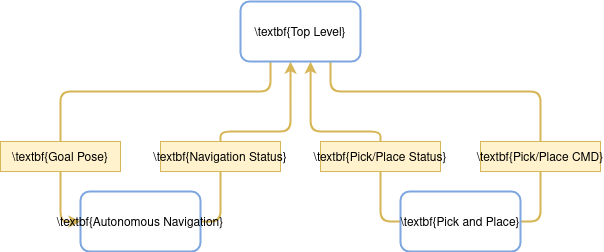

The diagram above was exported from draw.io. Its source (the exported page's mxGraphModel, read from the mxfile embedded in the PNG):
<mxGraphModel dx="923" dy="1786" grid="1" gridSize="10" guides="1" tooltips="1" connect="1" arrows="1" fold="1" page="1" pageScale="1" pageWidth="850" pageHeight="1100" math="0" shadow="0">
  <root>
    <mxCell id="0" />
    <mxCell id="1" parent="0" />
    <mxCell id="L5peyzCVptY8f38x67ao-4" value="\textbf{Navigation Status}" style="rounded=0;fillColor=#fff2cc;strokeColor=#d6b656;fontStyle=0" parent="1" vertex="1">
      <mxGeometry x="320" y="130" width="120" height="30" as="geometry" />
    </mxCell>
    <mxCell id="L5peyzCVptY8f38x67ao-5" value="" style="edgeStyle=orthogonalEdgeStyle;orthogonalLoop=1;jettySize=auto;fillColor=#fff2cc;strokeColor=#d6b656;strokeWidth=2;rounded=1;exitX=0.417;exitY=1.002;exitDx=0;exitDy=0;entryX=0.5;entryY=0;entryDx=0;entryDy=0;endArrow=none;endFill=0;startArrow=classic;startFill=1;exitPerimeter=0;fontStyle=0" parent="1" source="6u2ek7_AaetOzXVUNm49-1" target="L5peyzCVptY8f38x67ao-4" edge="1">
      <mxGeometry relative="1" as="geometry">
        <mxPoint x="439.84000000000015" y="60.16000000000008" as="sourcePoint" />
        <mxPoint x="255" y="180" as="targetPoint" />
        <Array as="points">
          <mxPoint x="450" y="120" />
          <mxPoint x="380" y="120" />
        </Array>
      </mxGeometry>
    </mxCell>
    <mxCell id="L5peyzCVptY8f38x67ao-6" value="" style="edgeStyle=orthogonalEdgeStyle;orthogonalLoop=1;jettySize=auto;fillColor=#fff2cc;strokeColor=#d6b656;strokeWidth=2;rounded=1;exitX=0.5;exitY=1;exitDx=0;exitDy=0;entryX=1;entryY=0.5;entryDx=0;entryDy=0;endArrow=none;endFill=0;fontStyle=0" parent="1" source="L5peyzCVptY8f38x67ao-4" target="6u2ek7_AaetOzXVUNm49-3" edge="1">
      <mxGeometry relative="1" as="geometry">
        <mxPoint x="485" y="160" as="sourcePoint" />
        <mxPoint x="319.9999999999998" y="285" as="targetPoint" />
        <Array as="points">
          <mxPoint x="380" y="210" />
        </Array>
      </mxGeometry>
    </mxCell>
    <mxCell id="L5peyzCVptY8f38x67ao-7" value="\textbf{Goal Pose}" style="rounded=0;fillColor=#fff2cc;strokeColor=#d6b656;fontStyle=0" parent="1" vertex="1">
      <mxGeometry x="160" y="130" width="120" height="30" as="geometry" />
    </mxCell>
    <mxCell id="L5peyzCVptY8f38x67ao-8" value="" style="edgeStyle=orthogonalEdgeStyle;orthogonalLoop=1;jettySize=auto;fillColor=#fff2cc;strokeColor=#d6b656;strokeWidth=2;rounded=1;exitX=0.5;exitY=0;exitDx=0;exitDy=0;entryX=0.25;entryY=1;entryDx=0;entryDy=0;endArrow=none;endFill=0;fontStyle=0" parent="1" source="L5peyzCVptY8f38x67ao-7" target="6u2ek7_AaetOzXVUNm49-1" edge="1">
      <mxGeometry relative="1" as="geometry">
        <mxPoint x="340" y="260" as="sourcePoint" />
        <mxPoint x="361.00505063388323" y="48.28427124746213" as="targetPoint" />
        <Array as="points">
          <mxPoint x="220" y="80" />
          <mxPoint x="430" y="80" />
        </Array>
      </mxGeometry>
    </mxCell>
    <mxCell id="L5peyzCVptY8f38x67ao-9" value="" style="edgeStyle=orthogonalEdgeStyle;orthogonalLoop=1;jettySize=auto;fillColor=#fff2cc;strokeColor=#d6b656;strokeWidth=2;rounded=1;exitX=0.5;exitY=1;exitDx=0;exitDy=0;entryX=0;entryY=0.5;entryDx=0;entryDy=0;endArrow=classic;endFill=1;fontStyle=0" parent="1" source="L5peyzCVptY8f38x67ao-7" target="6u2ek7_AaetOzXVUNm49-3" edge="1">
      <mxGeometry relative="1" as="geometry">
        <mxPoint x="120" y="110" as="sourcePoint" />
        <mxPoint x="215" y="240" as="targetPoint" />
      </mxGeometry>
    </mxCell>
    <mxCell id="L5peyzCVptY8f38x67ao-10" value="" style="edgeStyle=orthogonalEdgeStyle;orthogonalLoop=1;jettySize=auto;fillColor=#fff2cc;strokeColor=#d6b656;strokeWidth=2;rounded=1;exitX=0.75;exitY=1;exitDx=0;exitDy=0;endArrow=none;endFill=0;startArrow=none;startFill=0;entryX=0.5;entryY=0;entryDx=0;entryDy=0;fontStyle=0" parent="1" source="6u2ek7_AaetOzXVUNm49-1" target="L5peyzCVptY8f38x67ao-11" edge="1">
      <mxGeometry relative="1" as="geometry">
        <mxPoint x="558.9949493661168" y="48.28427124746213" as="sourcePoint" />
        <mxPoint x="700" y="160" as="targetPoint" />
        <Array as="points">
          <mxPoint x="490" y="80" />
          <mxPoint x="700" y="80" />
        </Array>
      </mxGeometry>
    </mxCell>
    <mxCell id="L5peyzCVptY8f38x67ao-11" value="\textbf{Pick/Place CMD}" style="rounded=0;fillColor=#fff2cc;strokeColor=#d6b656;fontStyle=0" parent="1" vertex="1">
      <mxGeometry x="640" y="130" width="120" height="30" as="geometry" />
    </mxCell>
    <mxCell id="L5peyzCVptY8f38x67ao-12" value="" style="edgeStyle=orthogonalEdgeStyle;orthogonalLoop=1;jettySize=auto;fillColor=#fff2cc;strokeColor=#d6b656;strokeWidth=2;rounded=1;exitX=0.5;exitY=1;exitDx=0;exitDy=0;entryX=1;entryY=0.5;entryDx=0;entryDy=0;endArrow=none;endFill=0;fontStyle=0" parent="1" source="L5peyzCVptY8f38x67ao-11" target="6u2ek7_AaetOzXVUNm49-2" edge="1">
      <mxGeometry relative="1" as="geometry">
        <mxPoint x="485" y="160" as="sourcePoint" />
        <mxPoint x="705" y="240" as="targetPoint" />
        <Array as="points">
          <mxPoint x="700" y="210" />
        </Array>
      </mxGeometry>
    </mxCell>
    <mxCell id="L5peyzCVptY8f38x67ao-13" value="\textbf{Pick/Place Status}" style="rounded=0;fillColor=#fff2cc;strokeColor=#d6b656;fontStyle=0" parent="1" vertex="1">
      <mxGeometry x="480" y="130" width="120" height="30" as="geometry" />
    </mxCell>
    <mxCell id="L5peyzCVptY8f38x67ao-14" value="" style="edgeStyle=orthogonalEdgeStyle;orthogonalLoop=1;jettySize=auto;fillColor=#fff2cc;strokeColor=#d6b656;strokeWidth=2;rounded=1;exitX=0.584;exitY=1.002;exitDx=0;exitDy=0;entryX=0.5;entryY=0;entryDx=0;entryDy=0;endArrow=none;endFill=0;startArrow=classic;startFill=1;exitPerimeter=0;fontStyle=0" parent="1" source="6u2ek7_AaetOzXVUNm49-1" target="L5peyzCVptY8f38x67ao-13" edge="1">
      <mxGeometry relative="1" as="geometry">
        <mxPoint x="479.0400000000002" y="60.16000000000008" as="sourcePoint" />
        <mxPoint x="685" y="190" as="targetPoint" />
        <Array as="points">
          <mxPoint x="470" y="120" />
          <mxPoint x="540" y="120" />
        </Array>
      </mxGeometry>
    </mxCell>
    <mxCell id="L5peyzCVptY8f38x67ao-15" value="" style="edgeStyle=orthogonalEdgeStyle;orthogonalLoop=1;jettySize=auto;fillColor=#fff2cc;strokeColor=#d6b656;strokeWidth=2;rounded=1;exitX=0.5;exitY=1;exitDx=0;exitDy=0;entryX=0;entryY=0.5;entryDx=0;entryDy=0;endArrow=none;endFill=0;fontStyle=0" parent="1" source="L5peyzCVptY8f38x67ao-13" target="6u2ek7_AaetOzXVUNm49-2" edge="1">
      <mxGeometry relative="1" as="geometry">
        <mxPoint x="430" y="290" as="sourcePoint" />
        <mxPoint x="600.0000000000002" y="285" as="targetPoint" />
        <Array as="points">
          <mxPoint x="540" y="210" />
        </Array>
      </mxGeometry>
    </mxCell>
    <mxCell id="6u2ek7_AaetOzXVUNm49-1" value="\textbf{Top Level}" style="rounded=1;strokeColor=#7EA6E0;strokeWidth=2;fontStyle=0" parent="1" vertex="1">
      <mxGeometry x="400" y="-10" width="120" height="60" as="geometry" />
    </mxCell>
    <mxCell id="6u2ek7_AaetOzXVUNm49-2" value="\textbf{Pick and Place}" style="rounded=1;strokeColor=#7EA6E0;strokeWidth=2;fontStyle=0" parent="1" vertex="1">
      <mxGeometry x="560" y="180" width="120" height="60" as="geometry" />
    </mxCell>
    <mxCell id="6u2ek7_AaetOzXVUNm49-3" value="\textbf{Autonomous Navigation}" style="rounded=1;strokeColor=#7EA6E0;strokeWidth=2;fontStyle=0" parent="1" vertex="1">
      <mxGeometry x="240" y="180" width="120" height="60" as="geometry" />
    </mxCell>
  </root>
</mxGraphModel>